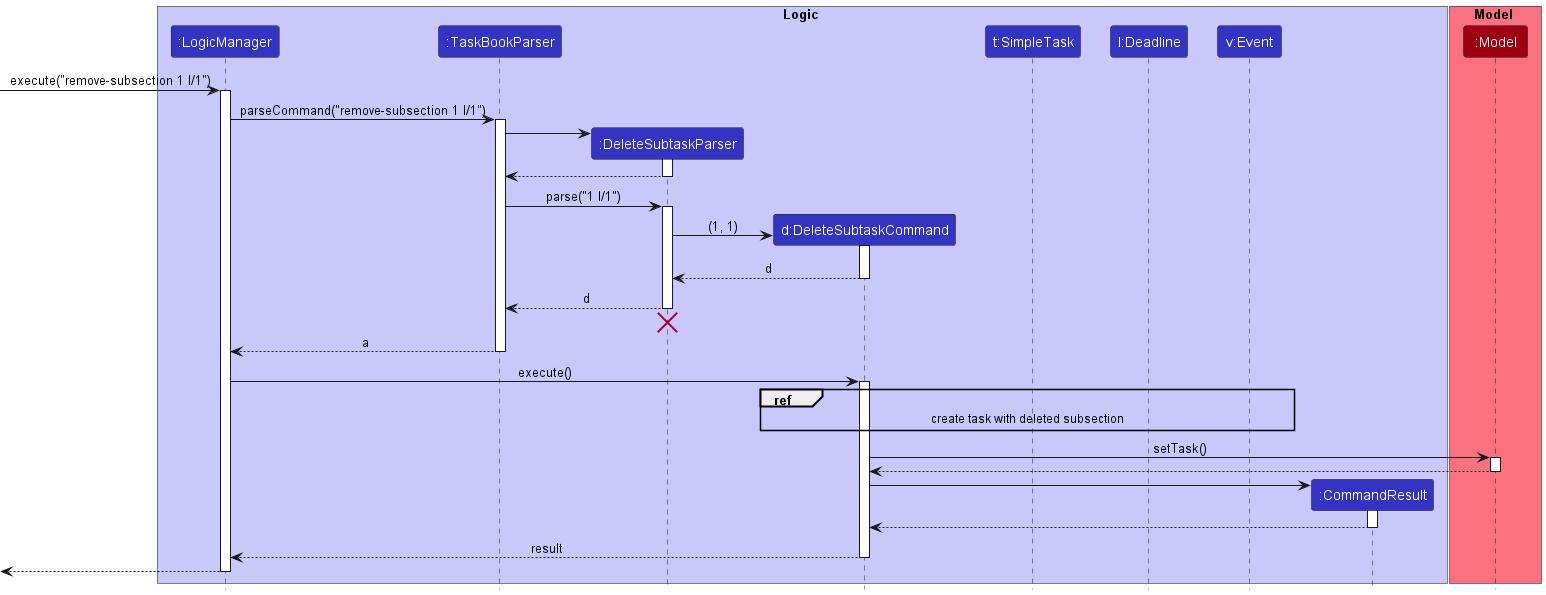

The diagram above was rendered by PlantUML. Its source (embedded in the PNG):
@startuml
!include style.puml

box Logic LOGIC_COLOR_T1
participant ":LogicManager" as LogicManager LOGIC_COLOR
participant ":TaskBookParser" as TaskBookParser LOGIC_COLOR
participant ":DeleteSubtaskParser" as DeleteSubtaskParser LOGIC_COLOR
participant "d:DeleteSubtaskCommand" as DeleteSubtaskCommand LOGIC_COLOR
participant "t:SimpleTask" as SimpleTask LOGIC_COLOR
participant "l:Deadline" as Deadline LOGIC_COLOR
participant "v:Event" as Event LOGIC_COLOR
participant ":CommandResult" as CommandResult LOGIC_COLOR


end box

box Model MODEL_COLOR_T1
participant ":Model" as Model MODEL_COLOR
end box

[-> LogicManager : execute("remove-subsection 1 I/1")
activate LogicManager

LogicManager -> TaskBookParser : parseCommand("remove-subsection 1 I/1")
activate TaskBookParser

create DeleteSubtaskParser
TaskBookParser -> DeleteSubtaskParser
activate DeleteSubtaskParser

DeleteSubtaskParser --> TaskBookParser
deactivate DeleteSubtaskParser

TaskBookParser -> DeleteSubtaskParser : parse("1 I/1")
activate DeleteSubtaskParser

create DeleteSubtaskCommand
DeleteSubtaskParser -> DeleteSubtaskCommand : (1, 1)
activate DeleteSubtaskCommand

DeleteSubtaskCommand --> DeleteSubtaskParser : d
deactivate DeleteSubtaskCommand

DeleteSubtaskParser --> TaskBookParser : d
deactivate DeleteSubtaskParser
'Hidden arrow to position the destroy marker below the end of the activation bar.
DeleteSubtaskParser -[hidden]-> TaskBookParser
destroy DeleteSubtaskParser

TaskBookParser --> LogicManager : a
deactivate TaskBookParser

LogicManager -> DeleteSubtaskCommand : execute()
activate DeleteSubtaskCommand
ref over  DeleteSubtaskCommand, SimpleTask, Deadline, Event : create task with deleted subsection




DeleteSubtaskCommand -> Model : setTask()
activate Model

Model --> DeleteSubtaskCommand
deactivate Model

create CommandResult
DeleteSubtaskCommand -> CommandResult
activate CommandResult

CommandResult --> DeleteSubtaskCommand
deactivate CommandResult

DeleteSubtaskCommand --> LogicManager : result
deactivate DeleteSubtaskCommand

[<--LogicManager
deactivate LogicManager
@enduml